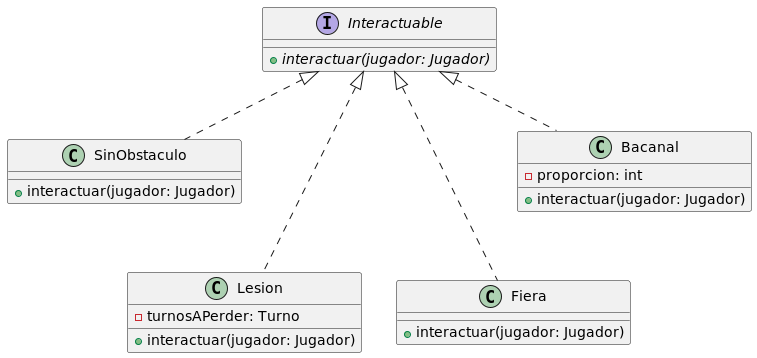

The diagram above was rendered by PlantUML. Its source (embedded in the PNG):
@startuml Obstaculo

interface Interactuable{
    +{abstract} interactuar(jugador: Jugador)
}


class SinObstaculo{
    +interactuar(jugador: Jugador)
}


class Lesion{
    -turnosAPerder: Turno
    +interactuar(jugador: Jugador)
}


class Fiera{
    +interactuar(jugador: Jugador)
}


class Bacanal{
    -proporcion: int
    +interactuar(jugador: Jugador)
}


Interactuable <|.. SinObstaculo
Interactuable <|... Lesion
Interactuable <|.. Bacanal
Interactuable <|... Fiera


@enduml